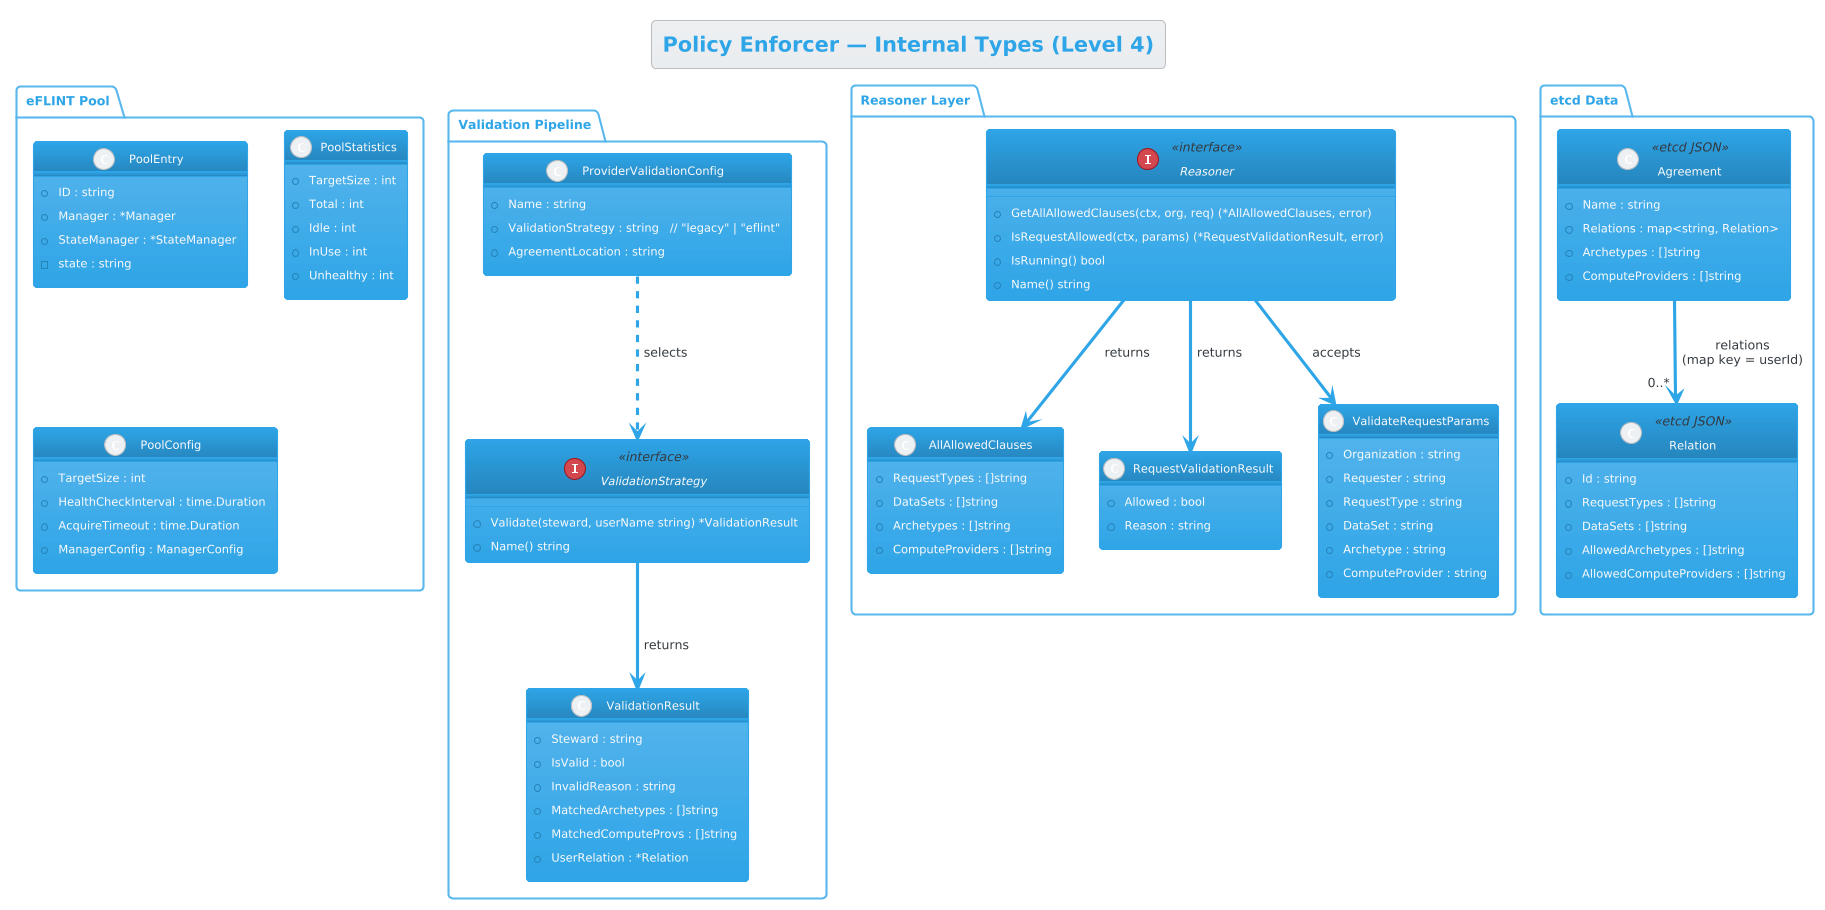

The diagram above was rendered by PlantUML. Its source (embedded in the PNG):
@startuml C4_Level4_PE_Types
!theme cerulean

title Policy Enforcer — Internal Types (Level 4)

package "Validation Pipeline" {

    interface ValidationStrategy <<interface>> {
        +Validate(steward, userName string) *ValidationResult
        +Name() string
    }

    class ValidationResult {
        +Steward : string
        +IsValid : bool
        +InvalidReason : string
        +MatchedArchetypes : []string
        +MatchedComputeProvs : []string
        +UserRelation : *Relation
    }

    class ProviderValidationConfig {
        +Name : string
        +ValidationStrategy : string   // "legacy" | "eflint"
        +AgreementLocation : string
    }
}

package "Reasoner Layer" {

    interface Reasoner <<interface>> {
        +GetAllAllowedClauses(ctx, org, req) (*AllAllowedClauses, error)
        +IsRequestAllowed(ctx, params) (*RequestValidationResult, error)
        +IsRunning() bool
        +Name() string
    }

    class AllAllowedClauses {
        +RequestTypes : []string
        +DataSets : []string
        +Archetypes : []string
        +ComputeProviders : []string
    }

    class RequestValidationResult {
        +Allowed : bool
        +Reason : string
    }

    class ValidateRequestParams {
        +Organization : string
        +Requester : string
        +RequestType : string
        +DataSet : string
        +Archetype : string
        +ComputeProvider : string
    }
}

package "eFLINT Pool" {

    class PoolEntry {
        +ID : string
        +Manager : *Manager
        +StateManager : *StateManager
        -state : string
    }

    class PoolStatistics {
        +TargetSize : int
        +Total : int
        +Idle : int
        +InUse : int
        +Unhealthy : int
    }

    class PoolConfig {
        +TargetSize : int
        +HealthCheckInterval : time.Duration
        +AcquireTimeout : time.Duration
        +ManagerConfig : ManagerConfig
    }
}

package "etcd Data" {

    class Agreement <<etcd JSON>> {
        +Name : string
        +Relations : map<string, Relation>
        +Archetypes : []string
        +ComputeProviders : []string
    }

    class Relation <<etcd JSON>> {
        +Id : string
        +RequestTypes : []string
        +DataSets : []string
        +AllowedArchetypes : []string
        +AllowedComputeProviders : []string
    }

    Agreement --> "0..*" Relation : relations\n(map key = userId)
}

ValidationStrategy --> ValidationResult : returns
ProviderValidationConfig ..> ValidationStrategy : selects

Reasoner --> AllAllowedClauses : returns
Reasoner --> RequestValidationResult : returns
Reasoner --> ValidateRequestParams : accepts

@enduml